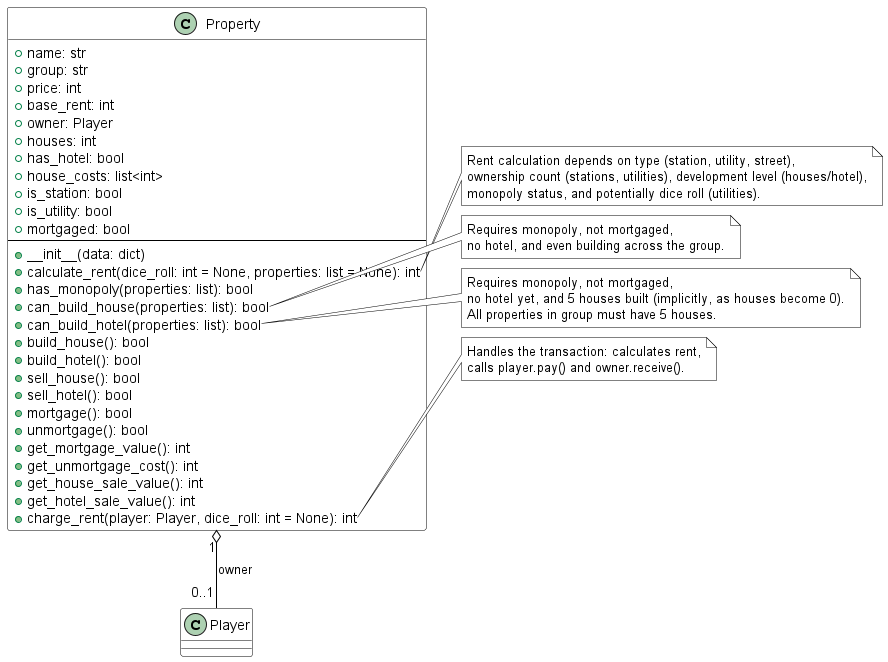

The diagram above was rendered by PlantUML. Its source (embedded in the PNG):
@startuml
skinparam class {
  BackgroundColor white
  BorderColor black
  ArrowColor black
}
skinparam note {
  BackgroundColor white
  BorderColor black
}

class Property {
  + name: str
  + group: str
  + price: int
  + base_rent: int
  + owner: Player
  + houses: int
  + has_hotel: bool
  + house_costs: list<int>
  + is_station: bool
  + is_utility: bool
  + mortgaged: bool
  --
  + __init__(data: dict)
  + calculate_rent(dice_roll: int = None, properties: list = None): int
  + has_monopoly(properties: list): bool
  + can_build_house(properties: list): bool
  + can_build_hotel(properties: list): bool
  + build_house(): bool
  + build_hotel(): bool
  + sell_house(): bool
  + sell_hotel(): bool
  + mortgage(): bool
  + unmortgage(): bool
  + get_mortgage_value(): int
  + get_unmortgage_cost(): int
  + get_house_sale_value(): int
  + get_hotel_sale_value(): int
  + charge_rent(player: Player, dice_roll: int = None): int
}

Property "1" o-- "0..1" Player : owner

note right of Property::calculate_rent
  Rent calculation depends on type (station, utility, street),
  ownership count (stations, utilities), development level (houses/hotel),
  monopoly status, and potentially dice roll (utilities).
end note

note right of Property::can_build_house
  Requires monopoly, not mortgaged,
  no hotel, and even building across the group.
end note

note right of Property::can_build_hotel
  Requires monopoly, not mortgaged,
  no hotel yet, and 5 houses built (implicitly, as houses become 0).
  All properties in group must have 5 houses.
end note

note right of Property::charge_rent
  Handles the transaction: calculates rent,
  calls player.pay() and owner.receive().
end note
@enduml